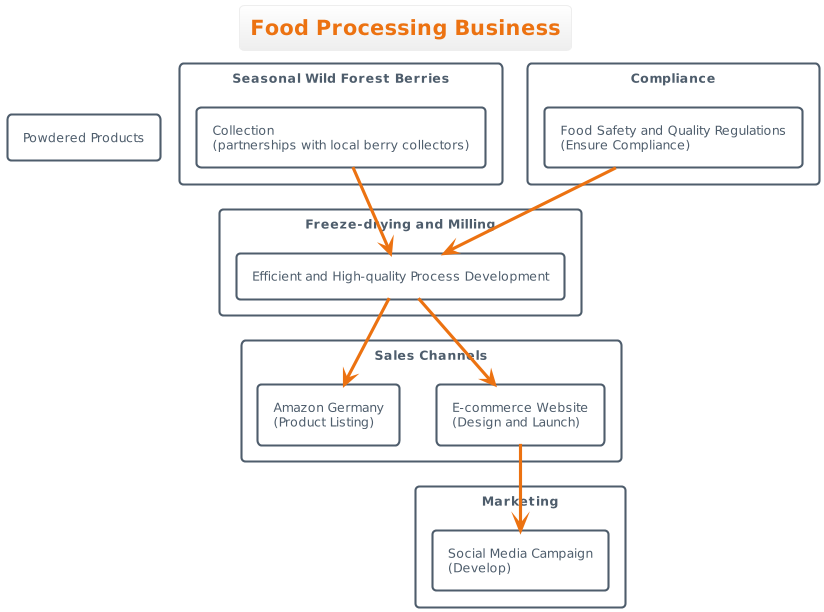

The diagram above was rendered by PlantUML. Its source (embedded in the PNG):
@startuml
!theme aws-orange
title Food Processing Business

rectangle "Seasonal Wild Forest Berries" {
    rectangle "Collection\n(partnerships with local berry collectors)" as partnership
}

rectangle "Freeze-drying and Milling" {
    rectangle "Efficient and High-quality Process Development" as process
}

rectangle "Sales Channels" {
    rectangle "E-commerce Website\n(Design and Launch)" as website
    rectangle "Amazon Germany\n(Product Listing)" as amazon
}

rectangle "Marketing" {
    rectangle "Social Media Campaign\n(Develop)" as social_media
}

rectangle "Compliance" {
    rectangle "Food Safety and Quality Regulations\n(Ensure Compliance)" as regulations
}

rectangle "Powdered Products" {
    partnership -down-> process
    process -down-> website
    process -down-> amazon
    website -down-> social_media
    regulations -down-> process
}
@enduml